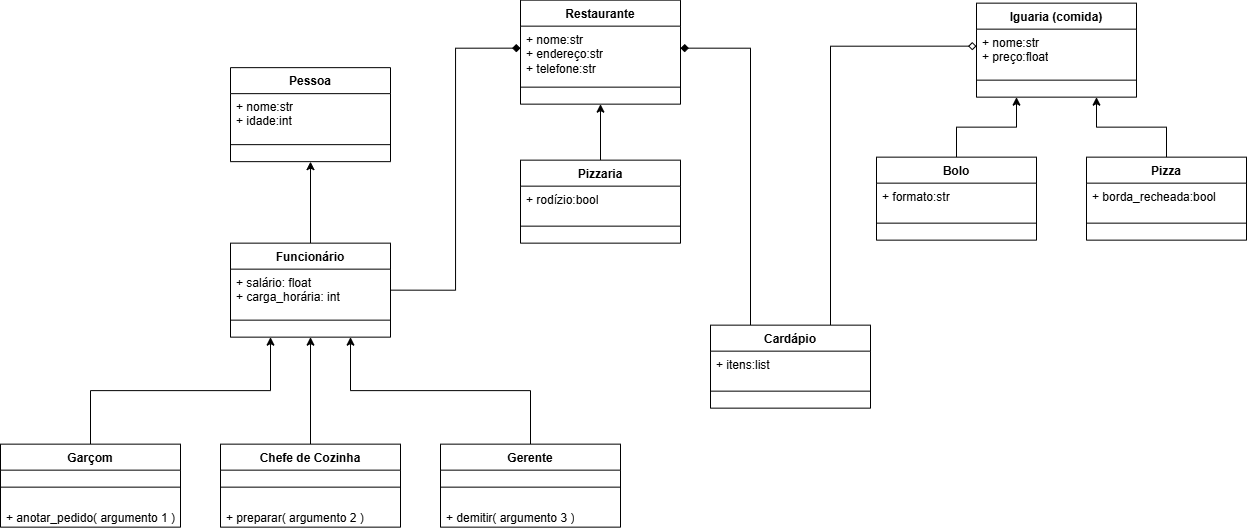

The diagram above was exported from draw.io. Its source (the exported page's mxGraphModel, read from the mxfile embedded in the PNG):
<mxGraphModel dx="1264" dy="804" grid="1" gridSize="10" guides="1" tooltips="1" connect="1" arrows="1" fold="1" page="1" pageScale="1" pageWidth="827" pageHeight="1169" math="0" shadow="0">
  <root>
    <mxCell id="0" />
    <mxCell id="1" parent="0" />
    <mxCell id="D0VT-kB2Go8AxIcYZ1ou-1" parent="1" style="swimlane;fontStyle=1;align=center;verticalAlign=top;childLayout=stackLayout;horizontal=1;startSize=26;horizontalStack=0;resizeParent=1;resizeParentMax=0;resizeLast=0;collapsible=1;marginBottom=0;whiteSpace=wrap;html=1;" value="Pessoa" vertex="1">
      <mxGeometry height="94" width="160" x="410" y="244.5" as="geometry" />
    </mxCell>
    <mxCell id="D0VT-kB2Go8AxIcYZ1ou-2" parent="D0VT-kB2Go8AxIcYZ1ou-1" style="text;strokeColor=none;fillColor=none;align=left;verticalAlign=top;spacingLeft=4;spacingRight=4;overflow=hidden;rotatable=0;points=[[0,0.5],[1,0.5]];portConstraint=eastwest;whiteSpace=wrap;html=1;" value="+ nome:str&lt;div&gt;+ idade:int&lt;/div&gt;" vertex="1">
      <mxGeometry height="34" width="160" y="26" as="geometry" />
    </mxCell>
    <mxCell id="D0VT-kB2Go8AxIcYZ1ou-3" parent="D0VT-kB2Go8AxIcYZ1ou-1" style="line;strokeWidth=1;fillColor=none;align=left;verticalAlign=middle;spacingTop=-1;spacingLeft=3;spacingRight=3;rotatable=0;labelPosition=right;points=[];portConstraint=eastwest;strokeColor=inherit;" value="" vertex="1">
      <mxGeometry height="34" width="160" y="60" as="geometry" />
    </mxCell>
    <mxCell id="D0VT-kB2Go8AxIcYZ1ou-60" edge="1" parent="1" source="D0VT-kB2Go8AxIcYZ1ou-5" style="edgeStyle=orthogonalEdgeStyle;rounded=0;orthogonalLoop=1;jettySize=auto;html=1;exitX=0.5;exitY=0;exitDx=0;exitDy=0;entryX=0.5;entryY=1;entryDx=0;entryDy=0;" target="D0VT-kB2Go8AxIcYZ1ou-1">
      <mxGeometry relative="1" as="geometry" />
    </mxCell>
    <mxCell id="D0VT-kB2Go8AxIcYZ1ou-63" edge="1" parent="1" source="D0VT-kB2Go8AxIcYZ1ou-5" style="edgeStyle=orthogonalEdgeStyle;rounded=0;orthogonalLoop=1;jettySize=auto;html=1;exitX=1;exitY=0.5;exitDx=0;exitDy=0;entryX=0;entryY=0.5;entryDx=0;entryDy=0;endArrow=diamond;endFill=1;" target="D0VT-kB2Go8AxIcYZ1ou-40">
      <mxGeometry relative="1" as="geometry" />
    </mxCell>
    <mxCell id="D0VT-kB2Go8AxIcYZ1ou-5" parent="1" style="swimlane;fontStyle=1;align=center;verticalAlign=top;childLayout=stackLayout;horizontal=1;startSize=26;horizontalStack=0;resizeParent=1;resizeParentMax=0;resizeLast=0;collapsible=1;marginBottom=0;whiteSpace=wrap;html=1;" value="Funcionário" vertex="1">
      <mxGeometry height="94" width="160" x="410" y="420" as="geometry" />
    </mxCell>
    <mxCell id="D0VT-kB2Go8AxIcYZ1ou-6" parent="D0VT-kB2Go8AxIcYZ1ou-5" style="text;strokeColor=none;fillColor=none;align=left;verticalAlign=top;spacingLeft=4;spacingRight=4;overflow=hidden;rotatable=0;points=[[0,0.5],[1,0.5]];portConstraint=eastwest;whiteSpace=wrap;html=1;" value="+ salário: float&lt;div&gt;+ carga_horária: int&lt;/div&gt;" vertex="1">
      <mxGeometry height="34" width="160" y="26" as="geometry" />
    </mxCell>
    <mxCell id="D0VT-kB2Go8AxIcYZ1ou-7" parent="D0VT-kB2Go8AxIcYZ1ou-5" style="line;strokeWidth=1;fillColor=none;align=left;verticalAlign=middle;spacingTop=-1;spacingLeft=3;spacingRight=3;rotatable=0;labelPosition=right;points=[];portConstraint=eastwest;strokeColor=inherit;" value="" vertex="1">
      <mxGeometry height="34" width="160" y="60" as="geometry" />
    </mxCell>
    <mxCell id="D0VT-kB2Go8AxIcYZ1ou-33" edge="1" parent="1" source="D0VT-kB2Go8AxIcYZ1ou-22" style="edgeStyle=orthogonalEdgeStyle;rounded=0;orthogonalLoop=1;jettySize=auto;html=1;exitX=0.5;exitY=0;exitDx=0;exitDy=0;entryX=0.25;entryY=1;entryDx=0;entryDy=0;" target="D0VT-kB2Go8AxIcYZ1ou-5">
      <mxGeometry relative="1" as="geometry" />
    </mxCell>
    <mxCell id="D0VT-kB2Go8AxIcYZ1ou-22" parent="1" style="swimlane;fontStyle=1;align=center;verticalAlign=top;childLayout=stackLayout;horizontal=1;startSize=26;horizontalStack=0;resizeParent=1;resizeParentMax=0;resizeLast=0;collapsible=1;marginBottom=0;whiteSpace=wrap;html=1;" value="Garçom" vertex="1">
      <mxGeometry height="83" width="180" x="180" y="621" as="geometry" />
    </mxCell>
    <mxCell id="D0VT-kB2Go8AxIcYZ1ou-24" parent="D0VT-kB2Go8AxIcYZ1ou-22" style="line;strokeWidth=1;fillColor=none;align=left;verticalAlign=middle;spacingTop=-1;spacingLeft=3;spacingRight=3;rotatable=0;labelPosition=right;points=[];portConstraint=eastwest;strokeColor=inherit;" value="" vertex="1">
      <mxGeometry height="34" width="180" y="26" as="geometry" />
    </mxCell>
    <mxCell id="D0VT-kB2Go8AxIcYZ1ou-25" parent="D0VT-kB2Go8AxIcYZ1ou-22" style="text;strokeColor=none;fillColor=none;align=left;verticalAlign=top;spacingLeft=4;spacingRight=4;overflow=hidden;rotatable=0;points=[[0,0.5],[1,0.5]];portConstraint=eastwest;whiteSpace=wrap;html=1;" value="+ anotar_pedido( argumento 1 )" vertex="1">
      <mxGeometry height="23" width="180" y="60" as="geometry" />
    </mxCell>
    <mxCell id="D0VT-kB2Go8AxIcYZ1ou-57" edge="1" parent="1" source="D0VT-kB2Go8AxIcYZ1ou-28" style="edgeStyle=orthogonalEdgeStyle;rounded=0;orthogonalLoop=1;jettySize=auto;html=1;exitX=0.5;exitY=0;exitDx=0;exitDy=0;entryX=0.5;entryY=1;entryDx=0;entryDy=0;" target="D0VT-kB2Go8AxIcYZ1ou-5">
      <mxGeometry relative="1" as="geometry" />
    </mxCell>
    <mxCell id="D0VT-kB2Go8AxIcYZ1ou-28" parent="1" style="swimlane;fontStyle=1;align=center;verticalAlign=top;childLayout=stackLayout;horizontal=1;startSize=26;horizontalStack=0;resizeParent=1;resizeParentMax=0;resizeLast=0;collapsible=1;marginBottom=0;whiteSpace=wrap;html=1;" value="Chefe de Cozinha" vertex="1">
      <mxGeometry height="83" width="180" x="400" y="621" as="geometry" />
    </mxCell>
    <mxCell id="D0VT-kB2Go8AxIcYZ1ou-29" parent="D0VT-kB2Go8AxIcYZ1ou-28" style="line;strokeWidth=1;fillColor=none;align=left;verticalAlign=middle;spacingTop=-1;spacingLeft=3;spacingRight=3;rotatable=0;labelPosition=right;points=[];portConstraint=eastwest;strokeColor=inherit;" value="" vertex="1">
      <mxGeometry height="34" width="180" y="26" as="geometry" />
    </mxCell>
    <mxCell id="D0VT-kB2Go8AxIcYZ1ou-30" parent="D0VT-kB2Go8AxIcYZ1ou-28" style="text;strokeColor=none;fillColor=none;align=left;verticalAlign=top;spacingLeft=4;spacingRight=4;overflow=hidden;rotatable=0;points=[[0,0.5],[1,0.5]];portConstraint=eastwest;whiteSpace=wrap;html=1;" value="+ preparar( argumento 2 )" vertex="1">
      <mxGeometry height="23" width="180" y="60" as="geometry" />
    </mxCell>
    <mxCell id="D0VT-kB2Go8AxIcYZ1ou-58" edge="1" parent="1" source="D0VT-kB2Go8AxIcYZ1ou-34" style="edgeStyle=orthogonalEdgeStyle;rounded=0;orthogonalLoop=1;jettySize=auto;html=1;exitX=0.5;exitY=0;exitDx=0;exitDy=0;entryX=0.75;entryY=1;entryDx=0;entryDy=0;" target="D0VT-kB2Go8AxIcYZ1ou-5">
      <mxGeometry relative="1" as="geometry" />
    </mxCell>
    <mxCell id="D0VT-kB2Go8AxIcYZ1ou-34" parent="1" style="swimlane;fontStyle=1;align=center;verticalAlign=top;childLayout=stackLayout;horizontal=1;startSize=26;horizontalStack=0;resizeParent=1;resizeParentMax=0;resizeLast=0;collapsible=1;marginBottom=0;whiteSpace=wrap;html=1;" value="Gerente" vertex="1">
      <mxGeometry height="83" width="180" x="620" y="621" as="geometry" />
    </mxCell>
    <mxCell id="D0VT-kB2Go8AxIcYZ1ou-35" parent="D0VT-kB2Go8AxIcYZ1ou-34" style="line;strokeWidth=1;fillColor=none;align=left;verticalAlign=middle;spacingTop=-1;spacingLeft=3;spacingRight=3;rotatable=0;labelPosition=right;points=[];portConstraint=eastwest;strokeColor=inherit;" value="" vertex="1">
      <mxGeometry height="34" width="180" y="26" as="geometry" />
    </mxCell>
    <mxCell id="D0VT-kB2Go8AxIcYZ1ou-36" parent="D0VT-kB2Go8AxIcYZ1ou-34" style="text;strokeColor=none;fillColor=none;align=left;verticalAlign=top;spacingLeft=4;spacingRight=4;overflow=hidden;rotatable=0;points=[[0,0.5],[1,0.5]];portConstraint=eastwest;whiteSpace=wrap;html=1;" value="+ demitir( argumento 3 )" vertex="1">
      <mxGeometry height="23" width="180" y="60" as="geometry" />
    </mxCell>
    <mxCell id="D0VT-kB2Go8AxIcYZ1ou-39" parent="1" style="swimlane;fontStyle=1;align=center;verticalAlign=top;childLayout=stackLayout;horizontal=1;startSize=26;horizontalStack=0;resizeParent=1;resizeParentMax=0;resizeLast=0;collapsible=1;marginBottom=0;whiteSpace=wrap;html=1;" value="Restaurante" vertex="1">
      <mxGeometry height="104" width="160" x="700" y="177" as="geometry" />
    </mxCell>
    <mxCell id="D0VT-kB2Go8AxIcYZ1ou-40" parent="D0VT-kB2Go8AxIcYZ1ou-39" style="text;strokeColor=none;fillColor=none;align=left;verticalAlign=top;spacingLeft=4;spacingRight=4;overflow=hidden;rotatable=0;points=[[0,0.5],[1,0.5]];portConstraint=eastwest;whiteSpace=wrap;html=1;" value="+ nome:str&lt;div&gt;+ endereço:str&lt;/div&gt;&lt;div&gt;+ telefone:str&lt;/div&gt;" vertex="1">
      <mxGeometry height="44" width="160" y="26" as="geometry" />
    </mxCell>
    <mxCell id="D0VT-kB2Go8AxIcYZ1ou-41" parent="D0VT-kB2Go8AxIcYZ1ou-39" style="line;strokeWidth=1;fillColor=none;align=left;verticalAlign=middle;spacingTop=-1;spacingLeft=3;spacingRight=3;rotatable=0;labelPosition=right;points=[];portConstraint=eastwest;strokeColor=inherit;" value="" vertex="1">
      <mxGeometry height="34" width="160" y="70" as="geometry" />
    </mxCell>
    <mxCell id="D0VT-kB2Go8AxIcYZ1ou-45" edge="1" parent="1" source="D0VT-kB2Go8AxIcYZ1ou-42" style="edgeStyle=orthogonalEdgeStyle;rounded=0;orthogonalLoop=1;jettySize=auto;html=1;entryX=0.5;entryY=1;entryDx=0;entryDy=0;" target="D0VT-kB2Go8AxIcYZ1ou-39">
      <mxGeometry relative="1" as="geometry" />
    </mxCell>
    <mxCell id="D0VT-kB2Go8AxIcYZ1ou-42" parent="1" style="swimlane;fontStyle=1;align=center;verticalAlign=top;childLayout=stackLayout;horizontal=1;startSize=26;horizontalStack=0;resizeParent=1;resizeParentMax=0;resizeLast=0;collapsible=1;marginBottom=0;whiteSpace=wrap;html=1;" value="Pizzaria" vertex="1">
      <mxGeometry height="83" width="160" x="700" y="337" as="geometry" />
    </mxCell>
    <mxCell id="D0VT-kB2Go8AxIcYZ1ou-43" parent="D0VT-kB2Go8AxIcYZ1ou-42" style="text;strokeColor=none;fillColor=none;align=left;verticalAlign=top;spacingLeft=4;spacingRight=4;overflow=hidden;rotatable=0;points=[[0,0.5],[1,0.5]];portConstraint=eastwest;whiteSpace=wrap;html=1;" value="+ rodízio:bool" vertex="1">
      <mxGeometry height="23" width="160" y="26" as="geometry" />
    </mxCell>
    <mxCell id="D0VT-kB2Go8AxIcYZ1ou-44" parent="D0VT-kB2Go8AxIcYZ1ou-42" style="line;strokeWidth=1;fillColor=none;align=left;verticalAlign=middle;spacingTop=-1;spacingLeft=3;spacingRight=3;rotatable=0;labelPosition=right;points=[];portConstraint=eastwest;strokeColor=inherit;" value="" vertex="1">
      <mxGeometry height="34" width="160" y="49" as="geometry" />
    </mxCell>
    <mxCell id="D0VT-kB2Go8AxIcYZ1ou-46" parent="1" style="swimlane;fontStyle=1;align=center;verticalAlign=top;childLayout=stackLayout;horizontal=1;startSize=26;horizontalStack=0;resizeParent=1;resizeParentMax=0;resizeLast=0;collapsible=1;marginBottom=0;whiteSpace=wrap;html=1;" value="Iguaria (comida)" vertex="1">
      <mxGeometry height="94" width="160" x="1156" y="180" as="geometry" />
    </mxCell>
    <mxCell id="D0VT-kB2Go8AxIcYZ1ou-47" parent="D0VT-kB2Go8AxIcYZ1ou-46" style="text;strokeColor=none;fillColor=none;align=left;verticalAlign=top;spacingLeft=4;spacingRight=4;overflow=hidden;rotatable=0;points=[[0,0.5],[1,0.5]];portConstraint=eastwest;whiteSpace=wrap;html=1;" value="+ nome:str&lt;div&gt;+ preço:float&lt;/div&gt;" vertex="1">
      <mxGeometry height="34" width="160" y="26" as="geometry" />
    </mxCell>
    <mxCell id="D0VT-kB2Go8AxIcYZ1ou-48" parent="D0VT-kB2Go8AxIcYZ1ou-46" style="line;strokeWidth=1;fillColor=none;align=left;verticalAlign=middle;spacingTop=-1;spacingLeft=3;spacingRight=3;rotatable=0;labelPosition=right;points=[];portConstraint=eastwest;strokeColor=inherit;" value="" vertex="1">
      <mxGeometry height="34" width="160" y="60" as="geometry" />
    </mxCell>
    <mxCell id="D0VT-kB2Go8AxIcYZ1ou-55" edge="1" parent="1" source="D0VT-kB2Go8AxIcYZ1ou-49" style="edgeStyle=orthogonalEdgeStyle;rounded=0;orthogonalLoop=1;jettySize=auto;html=1;exitX=0.5;exitY=0;exitDx=0;exitDy=0;entryX=0.25;entryY=1;entryDx=0;entryDy=0;" target="D0VT-kB2Go8AxIcYZ1ou-46">
      <mxGeometry relative="1" as="geometry" />
    </mxCell>
    <mxCell id="D0VT-kB2Go8AxIcYZ1ou-49" parent="1" style="swimlane;fontStyle=1;align=center;verticalAlign=top;childLayout=stackLayout;horizontal=1;startSize=26;horizontalStack=0;resizeParent=1;resizeParentMax=0;resizeLast=0;collapsible=1;marginBottom=0;whiteSpace=wrap;html=1;" value="Bolo" vertex="1">
      <mxGeometry height="83" width="160" x="1056" y="334" as="geometry" />
    </mxCell>
    <mxCell id="D0VT-kB2Go8AxIcYZ1ou-50" parent="D0VT-kB2Go8AxIcYZ1ou-49" style="text;strokeColor=none;fillColor=none;align=left;verticalAlign=top;spacingLeft=4;spacingRight=4;overflow=hidden;rotatable=0;points=[[0,0.5],[1,0.5]];portConstraint=eastwest;whiteSpace=wrap;html=1;" value="+ formato:str" vertex="1">
      <mxGeometry height="23" width="160" y="26" as="geometry" />
    </mxCell>
    <mxCell id="D0VT-kB2Go8AxIcYZ1ou-51" parent="D0VT-kB2Go8AxIcYZ1ou-49" style="line;strokeWidth=1;fillColor=none;align=left;verticalAlign=middle;spacingTop=-1;spacingLeft=3;spacingRight=3;rotatable=0;labelPosition=right;points=[];portConstraint=eastwest;strokeColor=inherit;" value="" vertex="1">
      <mxGeometry height="34" width="160" y="49" as="geometry" />
    </mxCell>
    <mxCell id="D0VT-kB2Go8AxIcYZ1ou-56" edge="1" parent="1" source="D0VT-kB2Go8AxIcYZ1ou-52" style="edgeStyle=orthogonalEdgeStyle;rounded=0;orthogonalLoop=1;jettySize=auto;html=1;exitX=0.5;exitY=0;exitDx=0;exitDy=0;entryX=0.75;entryY=1;entryDx=0;entryDy=0;" target="D0VT-kB2Go8AxIcYZ1ou-46">
      <mxGeometry relative="1" as="geometry" />
    </mxCell>
    <mxCell id="D0VT-kB2Go8AxIcYZ1ou-52" parent="1" style="swimlane;fontStyle=1;align=center;verticalAlign=top;childLayout=stackLayout;horizontal=1;startSize=26;horizontalStack=0;resizeParent=1;resizeParentMax=0;resizeLast=0;collapsible=1;marginBottom=0;whiteSpace=wrap;html=1;" value="Pizza" vertex="1">
      <mxGeometry height="83" width="160" x="1266" y="334" as="geometry" />
    </mxCell>
    <mxCell id="D0VT-kB2Go8AxIcYZ1ou-53" parent="D0VT-kB2Go8AxIcYZ1ou-52" style="text;strokeColor=none;fillColor=none;align=left;verticalAlign=top;spacingLeft=4;spacingRight=4;overflow=hidden;rotatable=0;points=[[0,0.5],[1,0.5]];portConstraint=eastwest;whiteSpace=wrap;html=1;" value="+ borda_recheada:bool" vertex="1">
      <mxGeometry height="23" width="160" y="26" as="geometry" />
    </mxCell>
    <mxCell id="D0VT-kB2Go8AxIcYZ1ou-54" parent="D0VT-kB2Go8AxIcYZ1ou-52" style="line;strokeWidth=1;fillColor=none;align=left;verticalAlign=middle;spacingTop=-1;spacingLeft=3;spacingRight=3;rotatable=0;labelPosition=right;points=[];portConstraint=eastwest;strokeColor=inherit;" value="" vertex="1">
      <mxGeometry height="34" width="160" y="49" as="geometry" />
    </mxCell>
    <mxCell id="D0VT-kB2Go8AxIcYZ1ou-67" edge="1" parent="1" source="D0VT-kB2Go8AxIcYZ1ou-64" style="edgeStyle=orthogonalEdgeStyle;rounded=0;orthogonalLoop=1;jettySize=auto;html=1;exitX=0.25;exitY=0;exitDx=0;exitDy=0;endArrow=diamond;endFill=1;entryX=1;entryY=0.5;entryDx=0;entryDy=0;" target="D0VT-kB2Go8AxIcYZ1ou-40">
      <mxGeometry relative="1" as="geometry">
        <Array as="points">
          <mxPoint x="930" y="225" />
        </Array>
        <mxPoint x="880" y="391.5" as="targetPoint" />
      </mxGeometry>
    </mxCell>
    <mxCell id="p13QNxdmascPIRtR4kOt-1" edge="1" parent="1" source="D0VT-kB2Go8AxIcYZ1ou-64" style="edgeStyle=orthogonalEdgeStyle;rounded=0;orthogonalLoop=1;jettySize=auto;html=1;exitX=0.75;exitY=0;exitDx=0;exitDy=0;entryX=0;entryY=0.5;entryDx=0;entryDy=0;endArrow=diamond;endFill=0;" target="D0VT-kB2Go8AxIcYZ1ou-47">
      <mxGeometry relative="1" as="geometry" />
    </mxCell>
    <mxCell id="D0VT-kB2Go8AxIcYZ1ou-64" parent="1" style="swimlane;fontStyle=1;align=center;verticalAlign=top;childLayout=stackLayout;horizontal=1;startSize=26;horizontalStack=0;resizeParent=1;resizeParentMax=0;resizeLast=0;collapsible=1;marginBottom=0;whiteSpace=wrap;html=1;" value="Cardápio" vertex="1">
      <mxGeometry height="83" width="160" x="890" y="502" as="geometry" />
    </mxCell>
    <mxCell id="D0VT-kB2Go8AxIcYZ1ou-65" parent="D0VT-kB2Go8AxIcYZ1ou-64" style="text;strokeColor=none;fillColor=none;align=left;verticalAlign=top;spacingLeft=4;spacingRight=4;overflow=hidden;rotatable=0;points=[[0,0.5],[1,0.5]];portConstraint=eastwest;whiteSpace=wrap;html=1;" value="+ itens:list" vertex="1">
      <mxGeometry height="23" width="160" y="26" as="geometry" />
    </mxCell>
    <mxCell id="D0VT-kB2Go8AxIcYZ1ou-66" parent="D0VT-kB2Go8AxIcYZ1ou-64" style="line;strokeWidth=1;fillColor=none;align=left;verticalAlign=middle;spacingTop=-1;spacingLeft=3;spacingRight=3;rotatable=0;labelPosition=right;points=[];portConstraint=eastwest;strokeColor=inherit;" value="" vertex="1">
      <mxGeometry height="34" width="160" y="49" as="geometry" />
    </mxCell>
  </root>
</mxGraphModel>